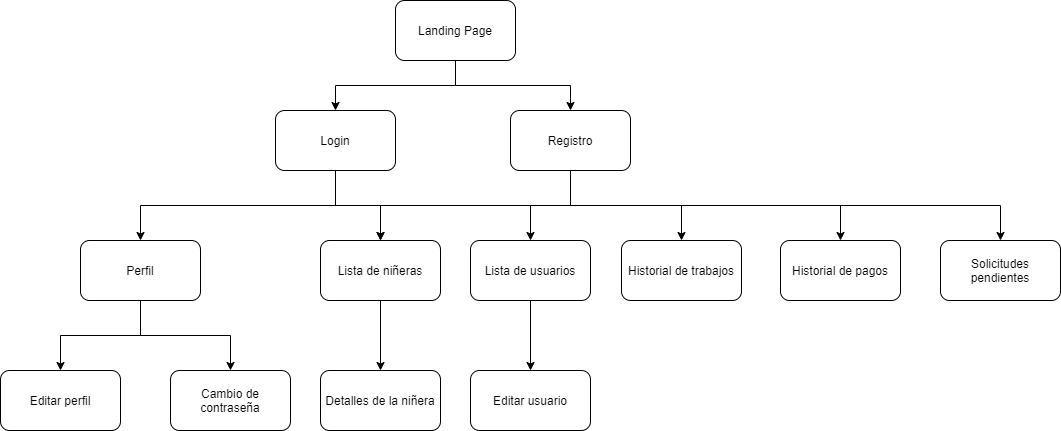

The diagram above was exported from draw.io. Its source (the exported page's mxGraphModel, read from the mxfile embedded in the PNG):
<mxGraphModel dx="2912" dy="1862" grid="1" gridSize="10" guides="1" tooltips="1" connect="1" arrows="1" fold="1" page="1" pageScale="1" pageWidth="850" pageHeight="1100" math="0" shadow="0">
  <root>
    <mxCell id="0" />
    <mxCell id="1" parent="0" />
    <mxCell id="2d1lkdfMS_Fsak2ZQD6D-5" value="" style="edgeStyle=orthogonalEdgeStyle;rounded=0;orthogonalLoop=1;jettySize=auto;html=1;exitX=0.5;exitY=1;exitDx=0;exitDy=0;" parent="1" source="2d1lkdfMS_Fsak2ZQD6D-1" target="2d1lkdfMS_Fsak2ZQD6D-4" edge="1">
      <mxGeometry relative="1" as="geometry" />
    </mxCell>
    <mxCell id="2d1lkdfMS_Fsak2ZQD6D-8" style="edgeStyle=orthogonalEdgeStyle;rounded=0;orthogonalLoop=1;jettySize=auto;html=1;exitX=0.5;exitY=1;exitDx=0;exitDy=0;" parent="1" source="2d1lkdfMS_Fsak2ZQD6D-1" target="2d1lkdfMS_Fsak2ZQD6D-7" edge="1">
      <mxGeometry relative="1" as="geometry" />
    </mxCell>
    <mxCell id="2d1lkdfMS_Fsak2ZQD6D-20" style="edgeStyle=orthogonalEdgeStyle;rounded=0;orthogonalLoop=1;jettySize=auto;html=1;exitX=0.5;exitY=1;exitDx=0;exitDy=0;" parent="1" source="2d1lkdfMS_Fsak2ZQD6D-1" target="2d1lkdfMS_Fsak2ZQD6D-17" edge="1">
      <mxGeometry relative="1" as="geometry" />
    </mxCell>
    <mxCell id="2d1lkdfMS_Fsak2ZQD6D-21" style="edgeStyle=orthogonalEdgeStyle;rounded=0;orthogonalLoop=1;jettySize=auto;html=1;exitX=0.5;exitY=1;exitDx=0;exitDy=0;" parent="1" source="2d1lkdfMS_Fsak2ZQD6D-1" target="2d1lkdfMS_Fsak2ZQD6D-19" edge="1">
      <mxGeometry relative="1" as="geometry" />
    </mxCell>
    <mxCell id="2d1lkdfMS_Fsak2ZQD6D-1" value="Login" style="rounded=1;whiteSpace=wrap;html=1;" parent="1" vertex="1">
      <mxGeometry x="245" y="80" width="120" height="60" as="geometry" />
    </mxCell>
    <mxCell id="2d1lkdfMS_Fsak2ZQD6D-18" style="edgeStyle=orthogonalEdgeStyle;rounded=0;orthogonalLoop=1;jettySize=auto;html=1;exitX=0.5;exitY=1;exitDx=0;exitDy=0;entryX=0.5;entryY=0;entryDx=0;entryDy=0;" parent="1" source="2d1lkdfMS_Fsak2ZQD6D-2" target="2d1lkdfMS_Fsak2ZQD6D-4" edge="1">
      <mxGeometry relative="1" as="geometry" />
    </mxCell>
    <mxCell id="Bxe38m801Op2hX7jr7u1-3" style="edgeStyle=orthogonalEdgeStyle;rounded=0;orthogonalLoop=1;jettySize=auto;html=1;exitX=0.5;exitY=1;exitDx=0;exitDy=0;exitPerimeter=0;" parent="1" source="2d1lkdfMS_Fsak2ZQD6D-2" target="Bxe38m801Op2hX7jr7u1-2" edge="1">
      <mxGeometry relative="1" as="geometry" />
    </mxCell>
    <mxCell id="Bxe38m801Op2hX7jr7u1-7" style="edgeStyle=orthogonalEdgeStyle;rounded=0;orthogonalLoop=1;jettySize=auto;html=1;exitX=0.5;exitY=1;exitDx=0;exitDy=0;" parent="1" source="2d1lkdfMS_Fsak2ZQD6D-2" target="Bxe38m801Op2hX7jr7u1-6" edge="1">
      <mxGeometry relative="1" as="geometry" />
    </mxCell>
    <mxCell id="2d1lkdfMS_Fsak2ZQD6D-2" value="Registro" style="whiteSpace=wrap;html=1;rounded=1;" parent="1" vertex="1">
      <mxGeometry x="480" y="80" width="120" height="60" as="geometry" />
    </mxCell>
    <mxCell id="2d1lkdfMS_Fsak2ZQD6D-12" value="" style="edgeStyle=orthogonalEdgeStyle;rounded=0;orthogonalLoop=1;jettySize=auto;html=1;" parent="1" source="2d1lkdfMS_Fsak2ZQD6D-4" target="2d1lkdfMS_Fsak2ZQD6D-11" edge="1">
      <mxGeometry relative="1" as="geometry" />
    </mxCell>
    <mxCell id="2d1lkdfMS_Fsak2ZQD6D-4" value="Lista de niñeras" style="whiteSpace=wrap;html=1;rounded=1;" parent="1" vertex="1">
      <mxGeometry x="290" y="210" width="120" height="60" as="geometry" />
    </mxCell>
    <mxCell id="2d1lkdfMS_Fsak2ZQD6D-14" style="edgeStyle=orthogonalEdgeStyle;rounded=0;orthogonalLoop=1;jettySize=auto;html=1;exitX=0.5;exitY=1;exitDx=0;exitDy=0;" parent="1" source="2d1lkdfMS_Fsak2ZQD6D-7" target="2d1lkdfMS_Fsak2ZQD6D-13" edge="1">
      <mxGeometry relative="1" as="geometry" />
    </mxCell>
    <mxCell id="2d1lkdfMS_Fsak2ZQD6D-16" style="edgeStyle=orthogonalEdgeStyle;rounded=0;orthogonalLoop=1;jettySize=auto;html=1;exitX=0.5;exitY=1;exitDx=0;exitDy=0;" parent="1" source="2d1lkdfMS_Fsak2ZQD6D-7" target="2d1lkdfMS_Fsak2ZQD6D-15" edge="1">
      <mxGeometry relative="1" as="geometry" />
    </mxCell>
    <mxCell id="2d1lkdfMS_Fsak2ZQD6D-7" value="Perfil" style="whiteSpace=wrap;html=1;rounded=1;" parent="1" vertex="1">
      <mxGeometry x="50" y="210" width="120" height="60" as="geometry" />
    </mxCell>
    <mxCell id="2d1lkdfMS_Fsak2ZQD6D-11" value="Detalles de la niñera" style="whiteSpace=wrap;html=1;rounded=1;" parent="1" vertex="1">
      <mxGeometry x="290" y="340" width="120" height="60" as="geometry" />
    </mxCell>
    <mxCell id="2d1lkdfMS_Fsak2ZQD6D-13" value="Cambio de contraseña" style="whiteSpace=wrap;html=1;rounded=1;" parent="1" vertex="1">
      <mxGeometry x="140" y="340" width="120" height="60" as="geometry" />
    </mxCell>
    <mxCell id="2d1lkdfMS_Fsak2ZQD6D-15" value="Editar perfil" style="whiteSpace=wrap;html=1;rounded=1;" parent="1" vertex="1">
      <mxGeometry x="-30" y="340" width="120" height="60" as="geometry" />
    </mxCell>
    <mxCell id="2d1lkdfMS_Fsak2ZQD6D-17" value="Historial de trabajos" style="whiteSpace=wrap;html=1;rounded=1;" parent="1" vertex="1">
      <mxGeometry x="591" y="210" width="120" height="60" as="geometry" />
    </mxCell>
    <mxCell id="2d1lkdfMS_Fsak2ZQD6D-19" value="Solicitudes pendientes" style="whiteSpace=wrap;html=1;rounded=1;" parent="1" vertex="1">
      <mxGeometry x="910" y="210" width="120" height="60" as="geometry" />
    </mxCell>
    <mxCell id="2d1lkdfMS_Fsak2ZQD6D-23" style="edgeStyle=orthogonalEdgeStyle;rounded=0;orthogonalLoop=1;jettySize=auto;html=1;exitX=0.5;exitY=1;exitDx=0;exitDy=0;" parent="1" source="2d1lkdfMS_Fsak2ZQD6D-22" target="2d1lkdfMS_Fsak2ZQD6D-1" edge="1">
      <mxGeometry relative="1" as="geometry" />
    </mxCell>
    <mxCell id="2d1lkdfMS_Fsak2ZQD6D-24" style="edgeStyle=orthogonalEdgeStyle;rounded=0;orthogonalLoop=1;jettySize=auto;html=1;exitX=0.5;exitY=1;exitDx=0;exitDy=0;" parent="1" source="2d1lkdfMS_Fsak2ZQD6D-22" target="2d1lkdfMS_Fsak2ZQD6D-2" edge="1">
      <mxGeometry relative="1" as="geometry" />
    </mxCell>
    <mxCell id="2d1lkdfMS_Fsak2ZQD6D-22" value="Landing Page" style="rounded=1;whiteSpace=wrap;html=1;" parent="1" vertex="1">
      <mxGeometry x="365" y="-30" width="120" height="60" as="geometry" />
    </mxCell>
    <mxCell id="Bxe38m801Op2hX7jr7u1-5" value="" style="edgeStyle=orthogonalEdgeStyle;rounded=0;orthogonalLoop=1;jettySize=auto;html=1;" parent="1" source="Bxe38m801Op2hX7jr7u1-2" target="Bxe38m801Op2hX7jr7u1-4" edge="1">
      <mxGeometry relative="1" as="geometry" />
    </mxCell>
    <mxCell id="Bxe38m801Op2hX7jr7u1-2" value="Lista de usuarios" style="whiteSpace=wrap;html=1;rounded=1;" parent="1" vertex="1">
      <mxGeometry x="440" y="210" width="120" height="60" as="geometry" />
    </mxCell>
    <mxCell id="Bxe38m801Op2hX7jr7u1-4" value="Editar usuario" style="whiteSpace=wrap;html=1;rounded=1;" parent="1" vertex="1">
      <mxGeometry x="440" y="340" width="120" height="60" as="geometry" />
    </mxCell>
    <mxCell id="Bxe38m801Op2hX7jr7u1-6" value="Historial de pagos" style="whiteSpace=wrap;html=1;rounded=1;" parent="1" vertex="1">
      <mxGeometry x="750" y="210" width="120" height="60" as="geometry" />
    </mxCell>
  </root>
</mxGraphModel>